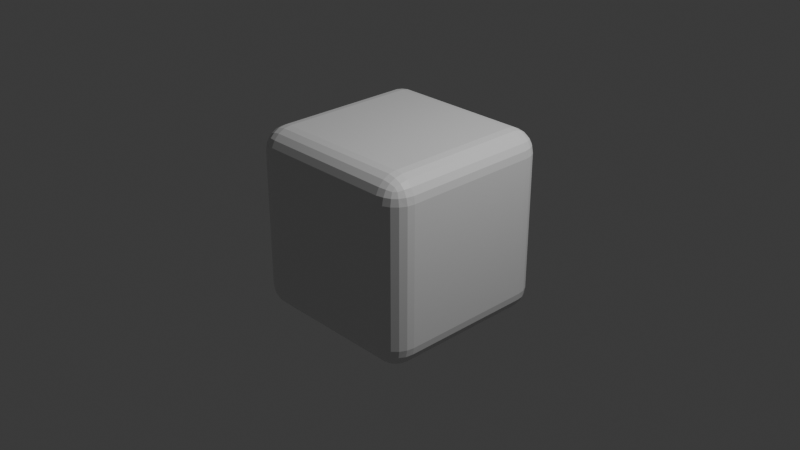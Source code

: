 # Source: Cube.blend  (saved by Blender 4.0.36; exported with 4.5.12 LTS)
import bpy
from mathutils import Matrix  # noqa: F401  (used for matrix-valued properties, if any)

bpy.ops.wm.read_factory_settings(use_empty=True)
scene = bpy.context.scene
scene.name = 'Scene'

# ---- collections
col_collection = bpy.data.collections.new('Collection'); scene.collection.children.link(col_collection)

# ---- materials (node trees are filled in below, after node groups)
mat_material = bpy.data.materials.new('Material')
mat_material.alpha_threshold = 0.0
mat_material.use_transparent_shadow = False
mat_material.roughness = 0.5
mat_material.line_color = (0.0, 0.0, 0.0, 1.0)

# ---- material node trees
mat_material.use_nodes = True; mat_material.node_tree.nodes.clear()
_N = mat_material.node_tree.nodes; _L = mat_material.node_tree.links
n0 = _N.new('ShaderNodeOutputMaterial'); n0.name = 'Material Output'; n0.location = (300, 300)
n1 = _N.new('ShaderNodeBsdfPrincipled'); n1.name = 'Principled BSDF'; n1.location = (10, 300)
n1.inputs[3].default_value = 1.45
_L.new(n1.outputs[0], n0.inputs[0])
n0.is_active_output = True

# ---- world
world_world = bpy.data.worlds.new('World'); scene.world = world_world
world_world.use_nodes = True; world_world.node_tree.nodes.clear()
_N = world_world.node_tree.nodes; _L = world_world.node_tree.links
n0 = _N.new('ShaderNodeOutputWorld'); n0.name = 'World Output'; n0.location = (300, 300)
n1 = _N.new('ShaderNodeBackground'); n1.name = 'Background'; n1.location = (10, 300)
n1.inputs[0].default_value = (0.05088, 0.05088, 0.05088, 1.0)
_L.new(n1.outputs[0], n0.inputs[0])
n0.is_active_output = True
world_world.color = (0.05088, 0.05088, 0.05088)
world_world.use_sun_shadow = False
world_world.sun_shadow_jitter_overblur = 0.0

# ---- cameras
cam_camera = bpy.data.cameras.new('Camera')
cam_camera.clip_end = 100.0
cam_camera.ortho_scale = 7.314

# ---- lights
light_light = bpy.data.lights.new('Light', 'POINT')
light_light.transmission_factor = 0.0
light_light.use_soft_falloff = False
light_light.energy = 1000.0
light_light.shadow_soft_size = 0.1
light_light.shadow_maximum_resolution = 0.006
light_light.use_absolute_resolution = True

# ---- meshes
me_cube = bpy.data.meshes.new('Cube')
me_cube.from_pydata([(1.0, 1.0, 1.0), (1.0, 1.0, -1.0), (1.0, -1.0, 1.0), (1.0, -1.0, -1.0), (-1.0, 1.0, 1.0), (-1.0, 1.0, -1.0), (-1.0, -1.0, 1.0), (-1.0, -1.0, -1.0)], [], [(0, 4, 6, 2), (3, 2, 6, 7), (7, 6, 4, 5), (5, 1, 3, 7), (1, 0, 2, 3), (5, 4, 0, 1)])
_uv = me_cube.uv_layers.new(name='UVMap')
_uv.uv.foreach_set('vector', [0.625, 0.5, 0.875, 0.5, 0.875, 0.75, 0.625, 0.75, 0.375, 0.75, 0.625, 0.75, 0.625, 1.0, 0.375, 1.0, 0.375, 0.0, 0.625, 0.0, 0.625, 0.25, 0.375, 0.25, 0.125, 0.5, 0.375, 0.5, 0.375, 0.75, 0.125, 0.75, 0.375, 0.5, 0.625, 0.5, 0.625, 0.75, 0.375, 0.75, 0.375, 0.25, 0.625, 0.25, 0.625, 0.5, 0.375, 0.5])
me_cube.materials.append(mat_material)
me_cube.use_mirror_vertex_groups = False
me_cube.update()

# ---- objects
ob_cube = bpy.data.objects.new('Cube', me_cube)
ob_light = bpy.data.objects.new('Light', light_light)
ob_camera = bpy.data.objects.new('Camera', cam_camera)

# ---- transforms, parenting, visibility, modifiers, constraints
ob_cube.location = (0.0, 0.0, 0.0)
ob_cube.lock_rotations_4d = False
ob_cube.empty_display_type = 'ARROWS'
ob_cube.lineart.crease_threshold = 0.0
_m = ob_cube.modifiers.new('Bevel', 'BEVEL')
_m.width = 0.25
_m.width_pct = 0.25
_m.segments = 5
ob_light.location = (4.076, 1.005, 5.904)
ob_light.rotation_euler = (0.6503, 0.05522, 1.866)
ob_light.lock_rotations_4d = False
ob_light.empty_display_type = 'ARROWS'
ob_light.color = (0.0, 0.0, 0.0, 0.0)
ob_light.lineart.crease_threshold = 0.0
ob_camera.location = (7.359, -6.926, 4.958)
ob_camera.rotation_euler = (1.109, 0.0, 0.8149)
ob_camera.lock_rotations_4d = False
ob_camera.empty_display_type = 'ARROWS'
ob_camera.color = (0.0, 0.0, 0.0, 0.0)
ob_camera.display_type = 'WIRE'
ob_camera.lineart.crease_threshold = 0.0

# ---- collection membership
col_collection.objects.link(ob_cube)
col_collection.objects.link(ob_light)
col_collection.objects.link(ob_camera)

# ---- scene / render settings (as saved in the file)
scene.camera = ob_camera
scene.frame_start = 1; scene.frame_end = 250; scene.frame_set(1)
scene.render.engine = 'BLENDER_EEVEE_NEXT'
scene.cycles.sampling_pattern = 'TABULATED_SOBOL'
bpy.context.view_layer.update()
